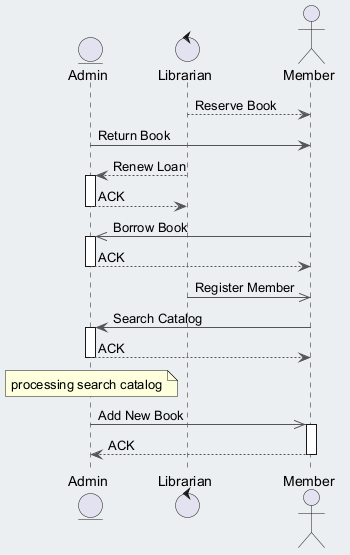

The diagram above was rendered by PlantUML. Its source (embedded in the PNG):
@startuml
skinparam backgroundColor #ECEFF1
skinparam classBackgroundColor #FFFFFF
skinparam classBorderColor #455A64
skinparam ArrowColor #555555
entity "Admin" as A
control "Librarian" as L
actor "Member" as M
L --> M : Reserve Book
A -> M : Return Book
L --> A : Renew Loan
activate A
A --> L : ACK
deactivate A
M ->> A : Borrow Book
activate A
A --> M : ACK
deactivate A
L ->> M : Register Member
M -> A : Search Catalog
activate A
A --> M : ACK
deactivate A
note over A : processing search catalog
A ->> M : Add New Book
activate M
M --> A : ACK
deactivate M
@enduml